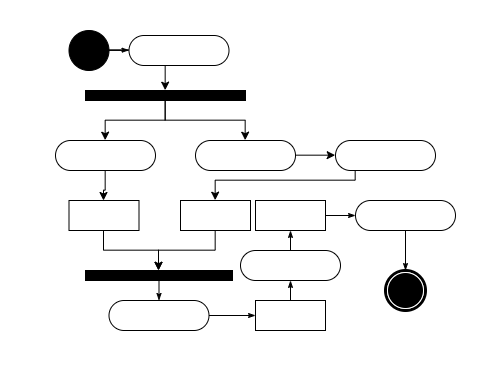

The diagram above was exported from draw.io. Its source (the exported page's mxGraphModel, read from the mxfile embedded in the PNG):
<mxGraphModel dx="1447" dy="722" grid="1" gridSize="10" guides="1" tooltips="1" connect="1" arrows="1" fold="1" page="1" pageScale="1" pageWidth="850" pageHeight="1100" background="#ffffff" math="0" shadow="0">
  <root>
    <mxCell id="0" />
    <mxCell id="1" parent="0" />
    <mxCell id="CnzGEQ6Nld_gpXTBJXKi-70" value="" style="rounded=0;whiteSpace=wrap;html=1;strokeColor=none;" vertex="1" parent="1">
      <mxGeometry x="75" y="120" width="490" height="380" as="geometry" />
    </mxCell>
    <mxCell id="CnzGEQ6Nld_gpXTBJXKi-68" style="edgeStyle=orthogonalEdgeStyle;rounded=0;orthogonalLoop=1;jettySize=auto;html=1;exitX=1;exitY=0.5;exitDx=0;exitDy=0;entryX=0;entryY=0.5;entryDx=0;entryDy=0;" edge="1" parent="1" source="CnzGEQ6Nld_gpXTBJXKi-2" target="CnzGEQ6Nld_gpXTBJXKi-31">
      <mxGeometry relative="1" as="geometry" />
    </mxCell>
    <mxCell id="CnzGEQ6Nld_gpXTBJXKi-2" value="" style="rounded=1;whiteSpace=wrap;html=1;shadow=0;comic=0;labelBackgroundColor=none;strokeWidth=1;fontFamily=Verdana;fontSize=12;align=center;arcSize=50;" vertex="1" parent="1">
      <mxGeometry x="270" y="260" width="100" height="30" as="geometry" />
    </mxCell>
    <mxCell id="CnzGEQ6Nld_gpXTBJXKi-61" style="edgeStyle=orthogonalEdgeStyle;rounded=0;orthogonalLoop=1;jettySize=auto;html=1;exitX=0.5;exitY=1;exitDx=0;exitDy=0;" edge="1" parent="1" source="CnzGEQ6Nld_gpXTBJXKi-5" target="CnzGEQ6Nld_gpXTBJXKi-13">
      <mxGeometry relative="1" as="geometry" />
    </mxCell>
    <mxCell id="CnzGEQ6Nld_gpXTBJXKi-5" value="" style="rounded=0;whiteSpace=wrap;html=1;shadow=0;comic=0;labelBackgroundColor=none;strokeWidth=1;fontFamily=Verdana;fontSize=12;align=center;arcSize=50;" vertex="1" parent="1">
      <mxGeometry x="255" y="320" width="70" height="30" as="geometry" />
    </mxCell>
    <mxCell id="CnzGEQ6Nld_gpXTBJXKi-63" style="edgeStyle=orthogonalEdgeStyle;rounded=0;orthogonalLoop=1;jettySize=auto;html=1;exitX=0.5;exitY=1;exitDx=0;exitDy=0;entryX=0.5;entryY=0;entryDx=0;entryDy=0;" edge="1" parent="1" source="CnzGEQ6Nld_gpXTBJXKi-9" target="CnzGEQ6Nld_gpXTBJXKi-2">
      <mxGeometry relative="1" as="geometry" />
    </mxCell>
    <mxCell id="CnzGEQ6Nld_gpXTBJXKi-64" style="edgeStyle=orthogonalEdgeStyle;rounded=0;orthogonalLoop=1;jettySize=auto;html=1;entryX=0.5;entryY=0;entryDx=0;entryDy=0;" edge="1" parent="1" source="CnzGEQ6Nld_gpXTBJXKi-9" target="CnzGEQ6Nld_gpXTBJXKi-29">
      <mxGeometry relative="1" as="geometry" />
    </mxCell>
    <mxCell id="CnzGEQ6Nld_gpXTBJXKi-9" value="" style="whiteSpace=wrap;html=1;rounded=0;shadow=0;comic=0;labelBackgroundColor=none;strokeWidth=1;fillColor=#000000;fontFamily=Verdana;fontSize=12;align=center;rotation=0;" vertex="1" parent="1">
      <mxGeometry x="160" y="210" width="160" height="10" as="geometry" />
    </mxCell>
    <mxCell id="CnzGEQ6Nld_gpXTBJXKi-10" style="edgeStyle=none;rounded=0;html=1;labelBackgroundColor=none;startArrow=none;startFill=0;startSize=5;endArrow=classicThin;endFill=1;endSize=5;jettySize=auto;orthogonalLoop=1;strokeWidth=1;fontFamily=Verdana;fontSize=12" edge="1" parent="1" source="CnzGEQ6Nld_gpXTBJXKi-11" target="CnzGEQ6Nld_gpXTBJXKi-17">
      <mxGeometry relative="1" as="geometry" />
    </mxCell>
    <mxCell id="CnzGEQ6Nld_gpXTBJXKi-11" value="" style="rounded=1;whiteSpace=wrap;html=1;shadow=0;comic=0;labelBackgroundColor=none;strokeWidth=1;fontFamily=Verdana;fontSize=12;align=center;arcSize=50;" vertex="1" parent="1">
      <mxGeometry x="183.5" y="420" width="100" height="30" as="geometry" />
    </mxCell>
    <mxCell id="CnzGEQ6Nld_gpXTBJXKi-12" style="edgeStyle=none;rounded=0;html=1;labelBackgroundColor=none;startArrow=none;startFill=0;startSize=5;endArrow=classicThin;endFill=1;endSize=5;jettySize=auto;orthogonalLoop=1;strokeWidth=1;fontFamily=Verdana;fontSize=12" edge="1" parent="1" source="CnzGEQ6Nld_gpXTBJXKi-13" target="CnzGEQ6Nld_gpXTBJXKi-11">
      <mxGeometry relative="1" as="geometry" />
    </mxCell>
    <mxCell id="CnzGEQ6Nld_gpXTBJXKi-13" value="" style="whiteSpace=wrap;html=1;rounded=0;shadow=0;comic=0;labelBackgroundColor=none;strokeWidth=1;fillColor=#000000;fontFamily=Verdana;fontSize=12;align=center;rotation=0;" vertex="1" parent="1">
      <mxGeometry x="160" y="390" width="147" height="10" as="geometry" />
    </mxCell>
    <mxCell id="CnzGEQ6Nld_gpXTBJXKi-16" style="edgeStyle=none;rounded=0;html=1;labelBackgroundColor=none;startArrow=none;startFill=0;startSize=5;endArrow=classicThin;endFill=1;endSize=5;jettySize=auto;orthogonalLoop=1;strokeWidth=1;fontFamily=Verdana;fontSize=12" edge="1" parent="1" source="CnzGEQ6Nld_gpXTBJXKi-17" target="CnzGEQ6Nld_gpXTBJXKi-18">
      <mxGeometry relative="1" as="geometry" />
    </mxCell>
    <mxCell id="CnzGEQ6Nld_gpXTBJXKi-17" value="" style="rounded=0;whiteSpace=wrap;html=1;shadow=0;comic=0;labelBackgroundColor=none;strokeWidth=1;fontFamily=Verdana;fontSize=12;align=center;arcSize=50;" vertex="1" parent="1">
      <mxGeometry x="330" y="420" width="70" height="30" as="geometry" />
    </mxCell>
    <mxCell id="CnzGEQ6Nld_gpXTBJXKi-18" value="" style="rounded=1;whiteSpace=wrap;html=1;shadow=0;comic=0;labelBackgroundColor=none;strokeWidth=1;fontFamily=Verdana;fontSize=12;align=center;arcSize=50;" vertex="1" parent="1">
      <mxGeometry x="315" y="370" width="100" height="30" as="geometry" />
    </mxCell>
    <mxCell id="CnzGEQ6Nld_gpXTBJXKi-69" style="edgeStyle=orthogonalEdgeStyle;rounded=0;orthogonalLoop=1;jettySize=auto;html=1;exitX=0.5;exitY=1;exitDx=0;exitDy=0;entryX=0.5;entryY=0;entryDx=0;entryDy=0;" edge="1" parent="1" source="CnzGEQ6Nld_gpXTBJXKi-24" target="CnzGEQ6Nld_gpXTBJXKi-9">
      <mxGeometry relative="1" as="geometry" />
    </mxCell>
    <mxCell id="CnzGEQ6Nld_gpXTBJXKi-24" value="" style="rounded=1;whiteSpace=wrap;html=1;shadow=0;comic=0;labelBackgroundColor=none;strokeWidth=1;fontFamily=Verdana;fontSize=12;align=center;arcSize=50;" vertex="1" parent="1">
      <mxGeometry x="203.5" y="155" width="100" height="30" as="geometry" />
    </mxCell>
    <mxCell id="CnzGEQ6Nld_gpXTBJXKi-25" value="" style="ellipse;whiteSpace=wrap;html=1;rounded=0;shadow=0;comic=0;labelBackgroundColor=none;strokeWidth=1;fillColor=#000000;fontFamily=Verdana;fontSize=12;align=center;" vertex="1" parent="1">
      <mxGeometry x="143.5" y="150" width="40" height="40" as="geometry" />
    </mxCell>
    <mxCell id="CnzGEQ6Nld_gpXTBJXKi-27" style="edgeStyle=orthogonalEdgeStyle;rounded=0;html=1;labelBackgroundColor=none;startArrow=none;startFill=0;startSize=5;endArrow=classicThin;endFill=1;endSize=5;jettySize=auto;orthogonalLoop=1;strokeWidth=1;fontFamily=Verdana;fontSize=12" edge="1" parent="1" source="CnzGEQ6Nld_gpXTBJXKi-25" target="CnzGEQ6Nld_gpXTBJXKi-24">
      <mxGeometry relative="1" as="geometry" />
    </mxCell>
    <mxCell id="CnzGEQ6Nld_gpXTBJXKi-67" style="edgeStyle=orthogonalEdgeStyle;rounded=0;orthogonalLoop=1;jettySize=auto;html=1;exitX=0.5;exitY=1;exitDx=0;exitDy=0;" edge="1" parent="1" source="CnzGEQ6Nld_gpXTBJXKi-29" target="CnzGEQ6Nld_gpXTBJXKi-34">
      <mxGeometry relative="1" as="geometry" />
    </mxCell>
    <mxCell id="CnzGEQ6Nld_gpXTBJXKi-29" value="" style="rounded=1;whiteSpace=wrap;html=1;shadow=0;comic=0;labelBackgroundColor=none;strokeWidth=1;fontFamily=Verdana;fontSize=12;align=center;arcSize=50;" vertex="1" parent="1">
      <mxGeometry x="130" y="260" width="100" height="30" as="geometry" />
    </mxCell>
    <mxCell id="CnzGEQ6Nld_gpXTBJXKi-66" style="edgeStyle=orthogonalEdgeStyle;rounded=0;orthogonalLoop=1;jettySize=auto;html=1;exitX=0.5;exitY=1;exitDx=0;exitDy=0;entryX=0.5;entryY=0;entryDx=0;entryDy=0;" edge="1" parent="1" source="CnzGEQ6Nld_gpXTBJXKi-31" target="CnzGEQ6Nld_gpXTBJXKi-5">
      <mxGeometry relative="1" as="geometry">
        <Array as="points">
          <mxPoint x="430" y="300" />
          <mxPoint x="290" y="300" />
        </Array>
      </mxGeometry>
    </mxCell>
    <mxCell id="CnzGEQ6Nld_gpXTBJXKi-31" value="" style="rounded=1;whiteSpace=wrap;html=1;shadow=0;comic=0;labelBackgroundColor=none;strokeWidth=1;fontFamily=Verdana;fontSize=12;align=center;arcSize=50;" vertex="1" parent="1">
      <mxGeometry x="410" y="260" width="100" height="30" as="geometry" />
    </mxCell>
    <mxCell id="CnzGEQ6Nld_gpXTBJXKi-60" style="edgeStyle=orthogonalEdgeStyle;rounded=0;orthogonalLoop=1;jettySize=auto;html=1;exitX=0.5;exitY=1;exitDx=0;exitDy=0;entryX=0.5;entryY=0;entryDx=0;entryDy=0;" edge="1" parent="1" source="CnzGEQ6Nld_gpXTBJXKi-34" target="CnzGEQ6Nld_gpXTBJXKi-13">
      <mxGeometry relative="1" as="geometry" />
    </mxCell>
    <mxCell id="CnzGEQ6Nld_gpXTBJXKi-34" value="" style="rounded=0;whiteSpace=wrap;html=1;shadow=0;comic=0;labelBackgroundColor=none;strokeWidth=1;fontFamily=Verdana;fontSize=12;align=center;arcSize=50;" vertex="1" parent="1">
      <mxGeometry x="143.5" y="320" width="70" height="30" as="geometry" />
    </mxCell>
    <mxCell id="CnzGEQ6Nld_gpXTBJXKi-35" style="edgeStyle=none;rounded=0;html=1;labelBackgroundColor=none;startArrow=none;startFill=0;startSize=5;endArrow=classicThin;endFill=1;endSize=5;jettySize=auto;orthogonalLoop=1;strokeWidth=1;fontFamily=Verdana;fontSize=12" edge="1" parent="1" source="CnzGEQ6Nld_gpXTBJXKi-36" target="CnzGEQ6Nld_gpXTBJXKi-38">
      <mxGeometry relative="1" as="geometry" />
    </mxCell>
    <mxCell id="CnzGEQ6Nld_gpXTBJXKi-36" value="" style="rounded=0;whiteSpace=wrap;html=1;shadow=0;comic=0;labelBackgroundColor=none;strokeWidth=1;fontFamily=Verdana;fontSize=12;align=center;arcSize=50;" vertex="1" parent="1">
      <mxGeometry x="330" y="320" width="70" height="30" as="geometry" />
    </mxCell>
    <mxCell id="CnzGEQ6Nld_gpXTBJXKi-38" value="" style="rounded=1;whiteSpace=wrap;html=1;shadow=0;comic=0;labelBackgroundColor=none;strokeWidth=1;fontFamily=Verdana;fontSize=12;align=center;arcSize=50;" vertex="1" parent="1">
      <mxGeometry x="430" y="320" width="100" height="30" as="geometry" />
    </mxCell>
    <mxCell id="CnzGEQ6Nld_gpXTBJXKi-39" style="edgeStyle=none;rounded=0;html=1;labelBackgroundColor=none;startArrow=none;startFill=0;startSize=5;endArrow=classicThin;endFill=1;endSize=5;jettySize=auto;orthogonalLoop=1;strokeWidth=1;fontFamily=Verdana;fontSize=12" edge="1" parent="1" source="CnzGEQ6Nld_gpXTBJXKi-38" target="CnzGEQ6Nld_gpXTBJXKi-41">
      <mxGeometry relative="1" as="geometry">
        <mxPoint x="480" y="400" as="sourcePoint" />
      </mxGeometry>
    </mxCell>
    <mxCell id="CnzGEQ6Nld_gpXTBJXKi-41" value="" style="shape=mxgraph.bpmn.shape;html=1;verticalLabelPosition=bottom;labelBackgroundColor=#ffffff;verticalAlign=top;perimeter=ellipsePerimeter;outline=end;symbol=terminate;rounded=0;shadow=0;comic=0;strokeWidth=1;fontFamily=Verdana;fontSize=12;align=center;" vertex="1" parent="1">
      <mxGeometry x="460" y="390" width="40" height="40" as="geometry" />
    </mxCell>
    <mxCell id="CnzGEQ6Nld_gpXTBJXKi-57" style="edgeStyle=none;rounded=0;html=1;labelBackgroundColor=none;startArrow=none;startFill=0;startSize=5;endArrow=classicThin;endFill=1;endSize=5;jettySize=auto;orthogonalLoop=1;strokeWidth=1;fontFamily=Verdana;fontSize=12" edge="1" parent="1" source="CnzGEQ6Nld_gpXTBJXKi-18" target="CnzGEQ6Nld_gpXTBJXKi-36">
      <mxGeometry relative="1" as="geometry" />
    </mxCell>
  </root>
</mxGraphModel>